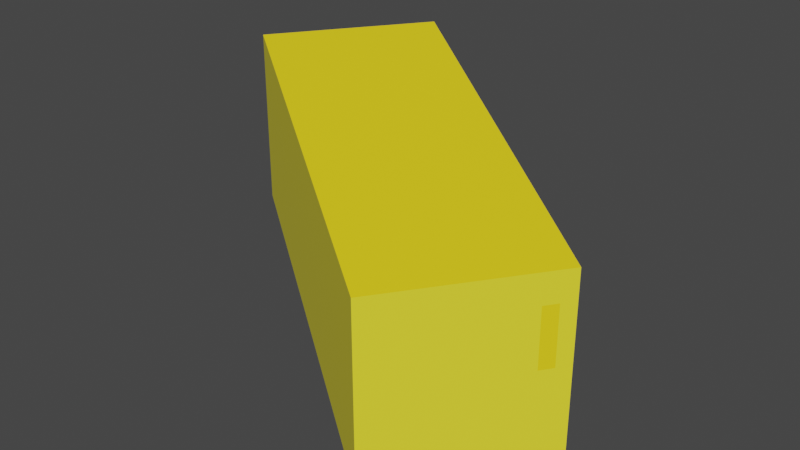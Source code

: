 # Source: Mantequilla.blend  (saved by Blender 2.81.16; exported with 4.5.12 LTS)
import bpy
from mathutils import Matrix  # noqa: F401  (used for matrix-valued properties, if any)

bpy.ops.wm.read_factory_settings(use_empty=True)
scene = bpy.context.scene
scene.name = 'Scene'

# ---- materials (node trees are filled in below, after node groups)
mat_material = bpy.data.materials.new('Material')
mat_material.alpha_threshold = 0.0
mat_material.use_transparent_shadow = False
mat_material.line_color = (0.0, 0.0, 0.0, 1.0)
mat_material_001 = bpy.data.materials.new('Material.001')
mat_material_001.use_transparent_shadow = False

# ---- material node trees
mat_material.use_nodes = True; mat_material.node_tree.nodes.clear()
_N = mat_material.node_tree.nodes; _L = mat_material.node_tree.links
n0 = _N.new('ShaderNodeOutputMaterial'); n0.name = 'Material Output'; n0.location = (300, 300)
n1 = _N.new('ShaderNodeBsdfPrincipled'); n1.name = 'Principled BSDF'; n1.location = (10, 300)
n1.distribution = 'GGX'
n1.subsurface_method = 'BURLEY'
n1.inputs[0].default_value = (1.0, 0.8796, 0.03689, 1.0)
n1.inputs[2].default_value = 0.4
n1.inputs[3].default_value = 1.45
n1.inputs[27].default_value = (0.0, 0.0, 0.0, 1.0)
n1.inputs[28].default_value = 1.0
_L.new(n1.outputs[0], n0.inputs[0])
n0.is_active_output = True
mat_material_001.use_nodes = True; mat_material_001.node_tree.nodes.clear()
_N = mat_material_001.node_tree.nodes; _L = mat_material_001.node_tree.links
n0 = _N.new('ShaderNodeOutputMaterial'); n0.name = 'Material Output'; n0.location = (300, 300)
n1 = _N.new('ShaderNodeBsdfPrincipled'); n1.name = 'Principled BSDF'; n1.location = (10, 300)
n1.distribution = 'GGX'
n1.subsurface_method = 'BURLEY'
n1.inputs[0].default_value = (1.0, 0.7529, 0.01161, 1.0)
n1.inputs[3].default_value = 1.45
n1.inputs[27].default_value = (0.0, 0.0, 0.0, 1.0)
n1.inputs[28].default_value = 1.0
_L.new(n1.outputs[0], n0.inputs[0])
n0.is_active_output = True

# ---- world
world_world = bpy.data.worlds.new('World'); scene.world = world_world
world_world.use_nodes = True; world_world.node_tree.nodes.clear()
_N = world_world.node_tree.nodes; _L = world_world.node_tree.links
n0 = _N.new('ShaderNodeOutputWorld'); n0.name = 'World Output'; n0.location = (300, 300)
n1 = _N.new('ShaderNodeBackground'); n1.name = 'Background'; n1.location = (10, 300)
n1.inputs[0].default_value = (0.05088, 0.05088, 0.05088, 1.0)
_L.new(n1.outputs[0], n0.inputs[0])
n0.is_active_output = True
world_world.color = (0.05088, 0.05088, 0.05088)
world_world.use_sun_shadow = False
world_world.sun_shadow_jitter_overblur = 0.0

# ---- meshes
me_cube = bpy.data.meshes.new('Cube')
me_cube.from_pydata([(1.103, -0.2223, 0.2878), (1.103, -0.2223, -0.626), (0.5715, -0.9658, 0.2878), (0.5715, -0.9658, -0.626), (-0.5737, 0.9753, 0.6669), (-0.5737, 0.9753, -0.2469), (-1.105, 0.2317, 0.6669), (-1.105, 0.2317, -0.2469), (-0.6622, 0.8513, -0.2469), (-0.7507, 0.7274, -0.2469), (-0.8393, 0.6035, -0.2469), (-0.9278, 0.4796, -0.2469), (-1.016, 0.3556, -0.2469), (1.014, -0.3462, 0.2878), (0.9256, -0.4701, 0.2878), (0.8371, -0.594, 0.2878), (0.7486, -0.718, 0.2878), (0.6601, -0.8419, 0.2878), (-1.016, 0.3556, 0.6669), (-0.9278, 0.4796, 0.6669), (-0.8393, 0.6035, 0.6669), (-0.7507, 0.7274, 0.6669), (-0.6622, 0.8513, 0.6669), (0.6601, -0.8419, -0.626), (0.7486, -0.718, -0.626), (0.8371, -0.594, -0.626), (0.9256, -0.4701, -0.626), (1.014, -0.3462, -0.626), (1.103, -0.2223, 0.1355), (1.103, -0.2223, -0.01681), (1.103, -0.2223, -0.1691), (1.103, -0.2223, -0.3214), (1.103, -0.2223, -0.4737), (-1.105, 0.2317, -0.09455), (-1.105, 0.2317, 0.05775), (-1.105, 0.2317, 0.21), (-1.105, 0.2317, 0.3623), (-1.105, 0.2317, 0.5146), (0.5715, -0.9658, 0.1355), (0.5715, -0.9658, -0.01681), (0.5715, -0.9658, -0.1691), (0.5715, -0.9658, -0.3214), (0.5715, -0.9658, -0.4737), (-0.5737, 0.9753, 0.5146), (-0.5737, 0.9753, 0.3623), (-0.5737, 0.9753, 0.21), (-0.5737, 0.9753, 0.05775), (-0.5737, 0.9753, -0.09455), (1.014, -0.3462, 0.1355), (1.014, -0.3462, -0.01681), (1.014, -0.3462, -0.1691), (1.014, -0.3462, -0.3214), (1.014, -0.3462, -0.4737), (0.9256, -0.4701, 0.1355), (0.9256, -0.4701, -0.01681), (0.9256, -0.4701, -0.1691), (0.9256, -0.4701, -0.3214), (0.9256, -0.4701, -0.4737), (0.8371, -0.594, 0.1355), (0.8371, -0.594, -0.01681), (0.8371, -0.594, -0.1691), (0.8371, -0.594, -0.3214), (0.8371, -0.594, -0.4737), (0.7486, -0.718, 0.1355), (0.7486, -0.718, -0.01681), (0.7486, -0.718, -0.1691), (0.7486, -0.718, -0.3214), (0.7486, -0.718, -0.4737), (0.6601, -0.8419, 0.1355), (0.6601, -0.8419, -0.01681), (0.6601, -0.8419, -0.1691), (0.6601, -0.8419, -0.3214), (0.6601, -0.8419, -0.4737), (-1.016, 0.3556, 0.5146), (-1.016, 0.3556, 0.3623), (-1.016, 0.3556, 0.21), (-1.016, 0.3556, 0.05775), (-1.016, 0.3556, -0.09455), (-0.9278, 0.4796, 0.5146), (-0.9278, 0.4796, 0.3623), (-0.9278, 0.4796, 0.21), (-0.9278, 0.4796, 0.05775), (-0.9278, 0.4796, -0.09455), (-0.8393, 0.6035, 0.5146), (-0.8393, 0.6035, 0.3623), (-0.8393, 0.6035, 0.21), (-0.8393, 0.6035, 0.05775), (-0.8393, 0.6035, -0.09455), (-0.7507, 0.7274, 0.5146), (-0.7507, 0.7274, 0.3623), (-0.7507, 0.7274, 0.21), (-0.7507, 0.7274, 0.05775), (-0.7507, 0.7274, -0.09455), (-0.6622, 0.8513, 0.5146), (-0.6622, 0.8513, 0.3623), (-0.6622, 0.8513, 0.21), (-0.6622, 0.8513, 0.05775), (-0.6622, 0.8513, -0.09455), (-0.6179, 0.9133, 0.6669), (1.058, -0.2842, -0.626), (-0.6179, 0.9133, -0.2469), (1.058, -0.2842, 0.2878), (1.058, -0.2842, -0.4737), (1.058, -0.2842, -0.3214), (1.058, -0.2842, -0.1691), (1.058, -0.2842, -0.01681), (1.058, -0.2842, 0.1355), (-0.6179, 0.9133, -0.09455), (-0.6179, 0.9133, 0.05775), (-0.6179, 0.9133, 0.21), (-0.6179, 0.9133, 0.3623), (-0.6179, 0.9133, 0.5146)], [], [(17, 18, 6, 2), (38, 2, 6, 37), (111, 98, 4, 43), (12, 23, 3, 7), (68, 17, 2, 38), (43, 4, 0, 28), (106, 101, 13, 48), (48, 13, 14, 53), (53, 14, 15, 58), (58, 15, 16, 63), (63, 16, 17, 68), (100, 99, 27, 8), (8, 27, 26, 9), (9, 26, 25, 10), (10, 25, 24, 11), (11, 24, 23, 12), (37, 6, 18, 73), (73, 18, 19, 78), (78, 19, 20, 83), (83, 20, 21, 88), (88, 21, 22, 93), (101, 98, 22, 13), (13, 22, 21, 14), (14, 21, 20, 15), (15, 20, 19, 16), (16, 19, 18, 17), (9, 92, 97, 8), (92, 91, 96, 97), (91, 90, 95, 96), (90, 89, 94, 95), (89, 88, 93, 94), (10, 87, 92, 9), (87, 86, 91, 92), (86, 85, 90, 91), (85, 84, 89, 90), (84, 83, 88, 89), (11, 82, 87, 10), (82, 81, 86, 87), (81, 80, 85, 86), (80, 79, 84, 85), (79, 78, 83, 84), (12, 77, 82, 11), (77, 76, 81, 82), (76, 75, 80, 81), (75, 74, 79, 80), (74, 73, 78, 79), (7, 33, 77, 12), (33, 34, 76, 77), (34, 35, 75, 76), (35, 36, 74, 75), (36, 37, 73, 74), (24, 67, 72, 23), (67, 66, 71, 72), (66, 65, 70, 71), (65, 64, 69, 70), (64, 63, 68, 69), (25, 62, 67, 24), (62, 61, 66, 67), (61, 60, 65, 66), (60, 59, 64, 65), (59, 58, 63, 64), (26, 57, 62, 25), (57, 56, 61, 62), (56, 55, 60, 61), (55, 54, 59, 60), (54, 53, 58, 59), (27, 52, 57, 26), (52, 51, 56, 57), (51, 50, 55, 56), (50, 49, 54, 55), (49, 48, 53, 54), (99, 102, 52, 27), (102, 103, 51, 52), (103, 104, 50, 51), (104, 105, 49, 50), (105, 106, 48, 49), (5, 47, 32, 1), (47, 46, 31, 32), (46, 45, 30, 31), (45, 44, 29, 30), (44, 43, 28, 29), (23, 72, 42, 3), (72, 71, 41, 42), (71, 70, 40, 41), (70, 69, 39, 40), (69, 68, 38, 39), (100, 107, 47, 5), (107, 108, 46, 47), (108, 109, 45, 46), (109, 110, 44, 45), (110, 111, 43, 44), (3, 42, 33, 7), (42, 41, 34, 33), (41, 40, 35, 34), (40, 39, 36, 35), (39, 38, 37, 36), (94, 93, 111, 110), (95, 94, 110, 109), (96, 95, 109, 108), (97, 96, 108, 107), (8, 97, 107, 100), (29, 28, 106, 105), (30, 29, 105, 104), (31, 30, 104, 103), (32, 31, 103, 102), (1, 32, 102, 99), (0, 4, 98, 101), (5, 1, 99, 100), (28, 0, 101, 106), (93, 22, 98, 111)])
me_cube.polygons.foreach_set('material_index', [1, 0, 0, 0, 0, 0, 0, 0, 0, 0, 0, 0, 0, 0, 0, 0, 0, 0, 0, 0, 0, 1, 1, 1, 1, 1, 0, 0, 0, 0, 0, 0, 0, 0, 0, 0, 0, 0, 0, 0, 0, 0, 0, 0, 0, 0, 0, 0, 0, 0, 0, 0, 0, 0, 0, 0, 0, 0, 0, 0, 0, 0, 0, 0, 0, 0, 0, 0, 0, 0, 0, 0, 0, 0, 1, 1, 0, 0, 0, 0, 0, 0, 0, 0, 0, 0, 0, 0, 0, 0, 0, 0, 0, 0, 0, 0, 0, 0, 0, 0, 0, 0, 0, 0, 0, 0, 1, 0, 0, 0])
_uv = me_cube.uv_layers.new(name='UVMap')
_uv.uv.foreach_set('vector', [0.625, 0.7083, 0.875, 0.7083, 0.875, 0.75, 0.625, 0.75, 0.5833, 0.75, 0.625, 0.75, 0.625, 1.0, 0.5833, 1.0, 0.5833, 0.2292, 0.625, 0.2292, 0.625, 0.25, 0.5833, 0.25, 0.125, 0.7083, 0.375, 0.7083, 0.375, 0.75, 0.125, 0.75, 0.5833, 0.7083, 0.625, 0.7083, 0.625, 0.75, 0.5833, 0.75, 0.5833, 0.25, 0.625, 0.25, 0.625, 0.5, 0.5833, 0.5, 0.5833, 0.5208, 0.625, 0.5208, 0.625, 0.5417, 0.5833, 0.5417, 0.5833, 0.5417, 0.625, 0.5417, 0.625, 0.5833, 0.5833, 0.5833, 0.5833, 0.5833, 0.625, 0.5833, 0.625, 0.625, 0.5833, 0.625, 0.5833, 0.625, 0.625, 0.625, 0.625, 0.6667, 0.5833, 0.6667, 0.5833, 0.6667, 0.625, 0.6667, 0.625, 0.7083, 0.5833, 0.7083, 0.125, 0.5208, 0.375, 0.5208, 0.375, 0.5417, 0.125, 0.5417, 0.125, 0.5417, 0.375, 0.5417, 0.375, 0.5833, 0.125, 0.5833, 0.125, 0.5833, 0.375, 0.5833, 0.375, 0.625, 0.125, 0.625, 0.125, 0.625, 0.375, 0.625, 0.375, 0.6667, 0.125, 0.6667, 0.125, 0.6667, 0.375, 0.6667, 0.375, 0.7083, 0.125, 0.7083, 0.5833, 0.0, 0.625, 0.0, 0.625, 0.04167, 0.5833, 0.04167, 0.5833, 0.04167, 0.625, 0.04167, 0.625, 0.08333, 0.5833, 0.08333, 0.5833, 0.08333, 0.625, 0.08333, 0.625, 0.125, 0.5833, 0.125, 0.5833, 0.125, 0.625, 0.125, 0.625, 0.1667, 0.5833, 0.1667, 0.5833, 0.1667, 0.625, 0.1667, 0.625, 0.2083, 0.5833, 0.2083, 0.625, 0.5208, 0.875, 0.5208, 0.875, 0.5417, 0.625, 0.5417, 0.625, 0.5417, 0.875, 0.5417, 0.875, 0.5833, 0.625, 0.5833, 0.625, 0.5833, 0.875, 0.5833, 0.875, 0.625, 0.625, 0.625, 0.625, 0.625, 0.875, 0.625, 0.875, 0.6667, 0.625, 0.6667, 0.625, 0.6667, 0.875, 0.6667, 0.875, 0.7083, 0.625, 0.7083, 0.375, 0.1667, 0.4167, 0.1667, 0.4167, 0.2083, 0.375, 0.2083, 0.4167, 0.1667, 0.4583, 0.1667, 0.4583, 0.2083, 0.4167, 0.2083, 0.4583, 0.1667, 0.5, 0.1667, 0.5, 0.2083, 0.4583, 0.2083, 0.5, 0.1667, 0.5417, 0.1667, 0.5417, 0.2083, 0.5, 0.2083, 0.5417, 0.1667, 0.5833, 0.1667, 0.5833, 0.2083, 0.5417, 0.2083, 0.375, 0.125, 0.4167, 0.125, 0.4167, 0.1667, 0.375, 0.1667, 0.4167, 0.125, 0.4583, 0.125, 0.4583, 0.1667, 0.4167, 0.1667, 0.4583, 0.125, 0.5, 0.125, 0.5, 0.1667, 0.4583, 0.1667, 0.5, 0.125, 0.5417, 0.125, 0.5417, 0.1667, 0.5, 0.1667, 0.5417, 0.125, 0.5833, 0.125, 0.5833, 0.1667, 0.5417, 0.1667, 0.375, 0.08333, 0.4167, 0.08333, 0.4167, 0.125, 0.375, 0.125, 0.4167, 0.08333, 0.4583, 0.08333, 0.4583, 0.125, 0.4167, 0.125, 0.4583, 0.08333, 0.5, 0.08333, 0.5, 0.125, 0.4583, 0.125, 0.5, 0.08333, 0.5417, 0.08333, 0.5417, 0.125, 0.5, 0.125, 0.5417, 0.08333, 0.5833, 0.08333, 0.5833, 0.125, 0.5417, 0.125, 0.375, 0.04167, 0.4167, 0.04167, 0.4167, 0.08333, 0.375, 0.08333, 0.4167, 0.04167, 0.4583, 0.04167, 0.4583, 0.08333, 0.4167, 0.08333, 0.4583, 0.04167, 0.5, 0.04167, 0.5, 0.08333, 0.4583, 0.08333, 0.5, 0.04167, 0.5417, 0.04167, 0.5417, 0.08333, 0.5, 0.08333, 0.5417, 0.04167, 0.5833, 0.04167, 0.5833, 0.08333, 0.5417, 0.08333, 0.375, 0.0, 0.4167, 0.0, 0.4167, 0.04167, 0.375, 0.04167, 0.4167, 0.0, 0.4583, 0.0, 0.4583, 0.04167, 0.4167, 0.04167, 0.4583, 0.0, 0.5, 0.0, 0.5, 0.04167, 0.4583, 0.04167, 0.5, 0.0, 0.5417, 0.0, 0.5417, 0.04167, 0.5, 0.04167, 0.5417, 0.0, 0.5833, 0.0, 0.5833, 0.04167, 0.5417, 0.04167, 0.375, 0.6667, 0.4167, 0.6667, 0.4167, 0.7083, 0.375, 0.7083, 0.4167, 0.6667, 0.4583, 0.6667, 0.4583, 0.7083, 0.4167, 0.7083, 0.4583, 0.6667, 0.5, 0.6667, 0.5, 0.7083, 0.4583, 0.7083, 0.5, 0.6667, 0.5417, 0.6667, 0.5417, 0.7083, 0.5, 0.7083, 0.5417, 0.6667, 0.5833, 0.6667, 0.5833, 0.7083, 0.5417, 0.7083, 0.375, 0.625, 0.4167, 0.625, 0.4167, 0.6667, 0.375, 0.6667, 0.4167, 0.625, 0.4583, 0.625, 0.4583, 0.6667, 0.4167, 0.6667, 0.4583, 0.625, 0.5, 0.625, 0.5, 0.6667, 0.4583, 0.6667, 0.5, 0.625, 0.5417, 0.625, 0.5417, 0.6667, 0.5, 0.6667, 0.5417, 0.625, 0.5833, 0.625, 0.5833, 0.6667, 0.5417, 0.6667, 0.375, 0.5833, 0.4167, 0.5833, 0.4167, 0.625, 0.375, 0.625, 0.4167, 0.5833, 0.4583, 0.5833, 0.4583, 0.625, 0.4167, 0.625, 0.4583, 0.5833, 0.5, 0.5833, 0.5, 0.625, 0.4583, 0.625, 0.5, 0.5833, 0.5417, 0.5833, 0.5417, 0.625, 0.5, 0.625, 0.5417, 0.5833, 0.5833, 0.5833, 0.5833, 0.625, 0.5417, 0.625, 0.375, 0.5417, 0.4167, 0.5417, 0.4167, 0.5833, 0.375, 0.5833, 0.4167, 0.5417, 0.4583, 0.5417, 0.4583, 0.5833, 0.4167, 0.5833, 0.4583, 0.5417, 0.5, 0.5417, 0.5, 0.5833, 0.4583, 0.5833, 0.5, 0.5417, 0.5417, 0.5417, 0.5417, 0.5833, 0.5, 0.5833, 0.5417, 0.5417, 0.5833, 0.5417, 0.5833, 0.5833, 0.5417, 0.5833, 0.375, 0.5208, 0.4167, 0.5208, 0.4167, 0.5417, 0.375, 0.5417, 0.4167, 0.5208, 0.4583, 0.5208, 0.4583, 0.5417, 0.4167, 0.5417, 0.4583, 0.5208, 0.5, 0.5208, 0.5, 0.5417, 0.4583, 0.5417, 0.5, 0.5208, 0.5417, 0.5208, 0.5417, 0.5417, 0.5, 0.5417, 0.5417, 0.5208, 0.5833, 0.5208, 0.5833, 0.5417, 0.5417, 0.5417, 0.375, 0.25, 0.4167, 0.25, 0.4167, 0.5, 0.375, 0.5, 0.4167, 0.25, 0.4583, 0.25, 0.4583, 0.5, 0.4167, 0.5, 0.4583, 0.25, 0.5, 0.25, 0.5, 0.5, 0.4583, 0.5, 0.5, 0.25, 0.5417, 0.25, 0.5417, 0.5, 0.5, 0.5, 0.5417, 0.25, 0.5833, 0.25, 0.5833, 0.5, 0.5417, 0.5, 0.375, 0.7083, 0.4167, 0.7083, 0.4167, 0.75, 0.375, 0.75, 0.4167, 0.7083, 0.4583, 0.7083, 0.4583, 0.75, 0.4167, 0.75, 0.4583, 0.7083, 0.5, 0.7083, 0.5, 0.75, 0.4583, 0.75, 0.5, 0.7083, 0.5417, 0.7083, 0.5417, 0.75, 0.5, 0.75, 0.5417, 0.7083, 0.5833, 0.7083, 0.5833, 0.75, 0.5417, 0.75, 0.375, 0.2292, 0.4167, 0.2292, 0.4167, 0.25, 0.375, 0.25, 0.4167, 0.2292, 0.4583, 0.2292, 0.4583, 0.25, 0.4167, 0.25, 0.4583, 0.2292, 0.5, 0.2292, 0.5, 0.25, 0.4583, 0.25, 0.5, 0.2292, 0.5417, 0.2292, 0.5417, 0.25, 0.5, 0.25, 0.5417, 0.2292, 0.5833, 0.2292, 0.5833, 0.25, 0.5417, 0.25, 0.375, 0.75, 0.4167, 0.75, 0.4167, 1.0, 0.375, 1.0, 0.4167, 0.75, 0.4583, 0.75, 0.4583, 1.0, 0.4167, 1.0, 0.4583, 0.75, 0.5, 0.75, 0.5, 1.0, 0.4583, 1.0, 0.5, 0.75, 0.5417, 0.75, 0.5417, 1.0, 0.5, 1.0, 0.5417, 0.75, 0.5833, 0.75, 0.5833, 1.0, 0.5417, 1.0, 0.5417, 0.2083, 0.5833, 0.2083, 0.5833, 0.2292, 0.5417, 0.2292, 0.5, 0.2083, 0.5417, 0.2083, 0.5417, 0.2292, 0.5, 0.2292, 0.4583, 0.2083, 0.5, 0.2083, 0.5, 0.2292, 0.4583, 0.2292, 0.4167, 0.2083, 0.4583, 0.2083, 0.4583, 0.2292, 0.4167, 0.2292, 0.375, 0.2083, 0.4167, 0.2083, 0.4167, 0.2292, 0.375, 0.2292, 0.5417, 0.5, 0.5833, 0.5, 0.5833, 0.5208, 0.5417, 0.5208, 0.5, 0.5, 0.5417, 0.5, 0.5417, 0.5208, 0.5, 0.5208, 0.4583, 0.5, 0.5, 0.5, 0.5, 0.5208, 0.4583, 0.5208, 0.4167, 0.5, 0.4583, 0.5, 0.4583, 0.5208, 0.4167, 0.5208, 0.375, 0.5, 0.4167, 0.5, 0.4167, 0.5208, 0.375, 0.5208, 0.625, 0.5, 0.875, 0.5, 0.875, 0.5208, 0.625, 0.5208, 0.125, 0.5, 0.375, 0.5, 0.375, 0.5208, 0.125, 0.5208, 0.5833, 0.5, 0.625, 0.5, 0.625, 0.5208, 0.5833, 0.5208, 0.5833, 0.2083, 0.625, 0.2083, 0.625, 0.2292, 0.5833, 0.2292])
me_cube.materials.append(mat_material)
me_cube.materials.append(mat_material_001)
me_cube.use_remesh_preserve_volume = False
me_cube.use_remesh_preserve_attributes = False
me_cube.use_mirror_vertex_groups = False
me_cube.update()

# ---- objects
ob_cube = bpy.data.objects.new('Cube', me_cube)

# ---- transforms, parenting, visibility, modifiers, constraints
ob_cube.location = (0.0, 0.0, 0.0)
ob_cube.lock_rotations_4d = False
ob_cube.empty_display_type = 'ARROWS'
ob_cube.lineart.crease_threshold = 0.0

# ---- collection membership
scene.collection.objects.link(ob_cube)

# ---- scene / render settings (as saved in the file)
scene.frame_start = 1; scene.frame_end = 250; scene.frame_set(1)
scene.render.engine = 'BLENDER_EEVEE_NEXT'
scene.cycles.use_denoising = False
scene.cycles.samples = 128
scene.cycles.sampling_pattern = 'TABULATED_SOBOL'
scene.cycles.use_adaptive_sampling = False
scene.cycles.use_light_tree = False
scene.view_settings.view_transform = 'Filmic'
bpy.context.view_layer.update()

# ---- added for rendering (the .blend has no active camera and no usable light): camera, sun
cam_auto = bpy.data.cameras.new('AutoCamera')
cam_auto.lens = 50.0
cam_auto.sensor_width = 36.0
cam_auto.clip_end = 1000.0
ob_auto_camera = bpy.data.objects.new('AutoCamera', cam_auto)
scene.collection.objects.link(ob_auto_camera)
ob_auto_camera.location = (2.97015, -3.56075, 2.39745)
ob_auto_camera.rotation_euler = (1.09748, -7.21219e-08, 0.694738)
scene.camera = ob_auto_camera
light_auto_sun = bpy.data.lights.new('AutoSun', 'SUN')
light_auto_sun.energy = 3.0
light_auto_sun.angle = 0.0523599
ob_auto_sun = bpy.data.objects.new('AutoSun', light_auto_sun)
scene.collection.objects.link(ob_auto_sun)
ob_auto_sun.rotation_euler = (0.872665, 0.174533, 0.523599)
bpy.context.view_layer.update()
